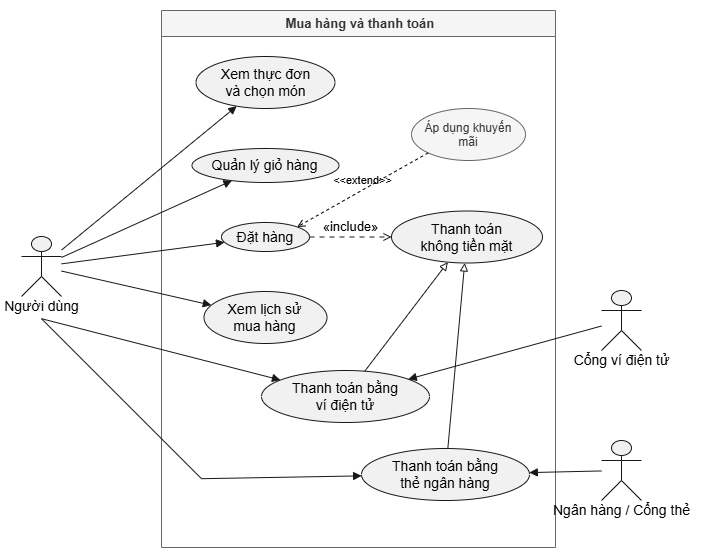

The diagram above was exported from draw.io. Its source (the exported page's mxGraphModel, read from the mxfile embedded in the PNG):
<mxGraphModel dx="1106" dy="595" grid="1" gridSize="10" guides="1" tooltips="1" connect="1" arrows="1" fold="1" page="1" pageScale="1" pageWidth="827" pageHeight="1169" math="0" shadow="0">
  <root>
    <mxCell id="0" />
    <mxCell id="1" parent="0" />
    <UserObject label="" plantUmlData="{&#10;  &quot;data&quot;: &quot;@startuml\nleft to right direction\n\nactor \&quot;Người dùng\&quot; as User\nactor \&quot;Cổng ví điện tử\&quot; as EWalletGateway\nactor \&quot;Ngân hàng / Cổng thẻ\&quot; as BankGateway\n\nrectangle \&quot;Hệ thống mua hàng\&quot; {\n    usecase \&quot;Xem thực đơn\\nvà chọn món\&quot; as ViewMenu\n    usecase \&quot;Quản lý giỏ hàng\&quot; as ManageCart\n    usecase \&quot;Đặt hàng\&quot; as PlaceOrder\n    usecase \&quot;Thanh toán\\nkhông tiền mặt\&quot; as CashlessPayment\n    usecase \&quot;Thanh toán bằng\\nví điện tử\&quot; as EWalletPayment\n    usecase \&quot;Thanh toán bằng\\nthẻ ngân hàng\&quot; as BankCardPayment\n    usecase \&quot;Xem lịch sử\\nmua hàng\&quot; as ViewHistory\n}\n\nUser --&gt; ViewMenu\nUser --&gt; ManageCart\nUser --&gt; PlaceOrder\nUser --&gt; ViewHistory\n\nPlaceOrder ..&gt; CashlessPayment : &lt;&lt;include&gt;&gt;\n\nEWalletPayment -|&gt; CashlessPayment\nBankCardPayment -|&gt; CashlessPayment\n\nUser --&gt; EWalletPayment\nUser --&gt; BankCardPayment\n\nEWalletGateway --&gt; EWalletPayment\nBankGateway --&gt; BankCardPayment\n\n@enduml&quot;,&#10;  &quot;config&quot;: null&#10;}" id="KFpKVioU4OhkWockB-Eq-1">
      <mxCell connectable="0" parent="1" style="group;transparentBounds=1;editIcon=1;lockedGroup=0;groupPadding=10;" vertex="1">
        <mxGeometry as="geometry" />
      </mxCell>
    </UserObject>
    <UserObject label=" Mua hàng và thanh toán" plantUmlId="rect_0" plantUmlBaseStyle="swimlane;collapsible=0;startSize=26;fillColor=none;strokeColor=#181818;fontColor=#000000;fontSize=13;fontStyle=1;whiteSpace=wrap;" plantUmlBaseValue="Hệ thống mua hàng" id="KFpKVioU4OhkWockB-Eq-2">
      <mxCell parent="KFpKVioU4OhkWockB-Eq-1" style="swimlane;collapsible=0;startSize=26;fillColor=#f5f5f5;strokeColor=#666666;fontColor=#333333;fontSize=13;fontStyle=1;whiteSpace=wrap;" vertex="1">
        <mxGeometry height="537" width="394" x="210" y="20" as="geometry" />
      </mxCell>
    </UserObject>
    <UserObject label="Xem thực đơn&lt;br&gt;và chọn món" plantUmlId="uc_1" plantUmlBaseStyle="ellipse;html=1;fillColor=#F1F1F1;strokeColor=#181818;whiteSpace=wrap;fontColor=#000000;fontSize=14;" plantUmlBaseValue="Xem thực đơn&lt;br&gt;và chọn món" id="KFpKVioU4OhkWockB-Eq-3">
      <mxCell parent="KFpKVioU4OhkWockB-Eq-2" style="ellipse;html=1;fillColor=#F1F1F1;strokeColor=#181818;whiteSpace=wrap;fontColor=#000000;fontSize=14;" vertex="1">
        <mxGeometry height="52" width="139" x="34.5" y="46" as="geometry" />
      </mxCell>
    </UserObject>
    <UserObject label="Quản lý giỏ hàng" plantUmlId="uc_2" plantUmlBaseStyle="ellipse;html=1;fillColor=#F1F1F1;strokeColor=#181818;whiteSpace=wrap;fontColor=#000000;fontSize=14;" plantUmlBaseValue="Quản lý giỏ hàng" id="KFpKVioU4OhkWockB-Eq-4">
      <mxCell parent="KFpKVioU4OhkWockB-Eq-2" style="ellipse;html=1;fillColor=#F1F1F1;strokeColor=#181818;whiteSpace=wrap;fontColor=#000000;fontSize=14;" vertex="1">
        <mxGeometry height="34" width="147" x="30.5" y="138" as="geometry" />
      </mxCell>
    </UserObject>
    <UserObject label="Đặt hàng" plantUmlId="uc_3" plantUmlBaseStyle="ellipse;html=1;fillColor=#F1F1F1;strokeColor=#181818;whiteSpace=wrap;fontColor=#000000;fontSize=14;" plantUmlBaseValue="Đặt hàng" id="KFpKVioU4OhkWockB-Eq-5">
      <mxCell parent="KFpKVioU4OhkWockB-Eq-2" style="ellipse;html=1;fillColor=#F1F1F1;strokeColor=#181818;whiteSpace=wrap;fontColor=#000000;fontSize=14;" vertex="1">
        <mxGeometry height="29" width="88" x="60" y="212" as="geometry" />
      </mxCell>
    </UserObject>
    <UserObject label="Xem lịch sử&lt;br&gt;mua hàng" plantUmlId="uc_4" plantUmlBaseStyle="ellipse;html=1;fillColor=#F1F1F1;strokeColor=#181818;whiteSpace=wrap;fontColor=#000000;fontSize=14;" plantUmlBaseValue="Xem lịch sử&lt;br&gt;mua hàng" id="KFpKVioU4OhkWockB-Eq-6">
      <mxCell parent="KFpKVioU4OhkWockB-Eq-2" style="ellipse;html=1;fillColor=#F1F1F1;strokeColor=#181818;whiteSpace=wrap;fontColor=#000000;fontSize=14;" vertex="1">
        <mxGeometry height="52" width="123" x="42.5" y="281" as="geometry" />
      </mxCell>
    </UserObject>
    <UserObject label="Thanh toán bằng&lt;br&gt;ví điện tử" plantUmlId="uc_5" plantUmlBaseStyle="ellipse;html=1;fillColor=#F1F1F1;strokeColor=#181818;whiteSpace=wrap;fontColor=#000000;fontSize=14;" plantUmlBaseValue="Thanh toán bằng&lt;br&gt;ví điện tử" id="KFpKVioU4OhkWockB-Eq-7">
      <mxCell parent="KFpKVioU4OhkWockB-Eq-2" style="ellipse;html=1;fillColor=#F1F1F1;strokeColor=#181818;whiteSpace=wrap;fontColor=#000000;fontSize=14;" vertex="1">
        <mxGeometry height="52" width="168" x="100" y="360" as="geometry" />
      </mxCell>
    </UserObject>
    <UserObject label="Thanh toán bằng&lt;br&gt;thẻ ngân hàng" plantUmlId="uc_6" plantUmlBaseStyle="ellipse;html=1;fillColor=#F1F1F1;strokeColor=#181818;whiteSpace=wrap;fontColor=#000000;fontSize=14;" plantUmlBaseValue="Thanh toán bằng&lt;br&gt;thẻ ngân hàng" id="KFpKVioU4OhkWockB-Eq-8">
      <mxCell parent="KFpKVioU4OhkWockB-Eq-2" style="ellipse;html=1;fillColor=#F1F1F1;strokeColor=#181818;whiteSpace=wrap;fontColor=#000000;fontSize=14;" vertex="1">
        <mxGeometry height="52" width="168" x="200" y="438" as="geometry" />
      </mxCell>
    </UserObject>
    <UserObject label="Thanh toán&lt;br&gt;không tiền mặt" plantUmlId="uc_7" plantUmlBaseStyle="ellipse;html=1;fillColor=#F1F1F1;strokeColor=#181818;whiteSpace=wrap;fontColor=#000000;fontSize=14;" plantUmlBaseValue="Thanh toán&lt;br&gt;không tiền mặt" id="KFpKVioU4OhkWockB-Eq-9">
      <mxCell parent="KFpKVioU4OhkWockB-Eq-2" style="ellipse;html=1;fillColor=#F1F1F1;strokeColor=#181818;whiteSpace=wrap;fontColor=#000000;fontSize=14;" vertex="1">
        <mxGeometry height="52" width="151" x="230" y="200.5" as="geometry" />
      </mxCell>
    </UserObject>
    <UserObject label="«include»" plantUmlId="rel_18" plantUmlBaseStyle="endArrow=open;dashed=1;dashPattern=5 5;strokeColor=#181818;fontColor=#000000;fontSize=13;edgeStyle=none;rounded=0;html=1;verticalAlign=bottom;curved=0;endSize=6;sourcePerimeterSpacing=0;targetPerimeterSpacing=0;" plantUmlBaseValue="«include»" id="KFpKVioU4OhkWockB-Eq-20">
      <mxCell edge="1" parent="KFpKVioU4OhkWockB-Eq-2" source="KFpKVioU4OhkWockB-Eq-5" style="endArrow=open;dashed=1;dashPattern=5 5;strokeColor=#181818;fontColor=#000000;fontSize=13;edgeStyle=none;rounded=0;html=1;verticalAlign=bottom;curved=0;endSize=6;sourcePerimeterSpacing=0;targetPerimeterSpacing=0;" target="KFpKVioU4OhkWockB-Eq-9">
        <mxGeometry relative="1" as="geometry" />
      </mxCell>
    </UserObject>
    <UserObject label="" plantUmlId="rel_19" plantUmlBaseStyle="endArrow=block;endFill=0;strokeColor=#181818;fontColor=#000000;fontSize=13;edgeStyle=none;rounded=0;html=1;curved=0;endSize=6;sourcePerimeterSpacing=0;targetPerimeterSpacing=0;" plantUmlBaseValue="" id="KFpKVioU4OhkWockB-Eq-21">
      <mxCell edge="1" parent="KFpKVioU4OhkWockB-Eq-2" source="KFpKVioU4OhkWockB-Eq-7" style="endArrow=block;endFill=0;strokeColor=#181818;fontColor=#000000;fontSize=13;edgeStyle=none;rounded=0;html=1;curved=0;endSize=6;sourcePerimeterSpacing=0;targetPerimeterSpacing=0;" target="KFpKVioU4OhkWockB-Eq-9">
        <mxGeometry relative="1" as="geometry" />
      </mxCell>
    </UserObject>
    <UserObject label="" plantUmlId="rel_20" plantUmlBaseStyle="endArrow=block;endFill=0;strokeColor=#181818;fontColor=#000000;fontSize=13;edgeStyle=none;rounded=0;html=1;curved=0;endSize=6;sourcePerimeterSpacing=0;targetPerimeterSpacing=0;" plantUmlBaseValue="" id="KFpKVioU4OhkWockB-Eq-22">
      <mxCell edge="1" parent="KFpKVioU4OhkWockB-Eq-2" source="KFpKVioU4OhkWockB-Eq-8" style="endArrow=block;endFill=0;strokeColor=#181818;fontColor=#000000;fontSize=13;edgeStyle=none;rounded=0;html=1;curved=0;endSize=6;sourcePerimeterSpacing=0;targetPerimeterSpacing=0;" target="KFpKVioU4OhkWockB-Eq-9">
        <mxGeometry relative="1" as="geometry" />
      </mxCell>
    </UserObject>
    <mxCell id="KFpKVioU4OhkWockB-Eq-28" parent="KFpKVioU4OhkWockB-Eq-2" style="ellipse;whiteSpace=wrap;html=1;shapeInside=1;fillColor=#f5f5f5;fontColor=#333333;strokeColor=#666666;" value="Áp dụng khuyến mãi" vertex="1">
      <mxGeometry height="52" width="114" x="250" y="98" as="geometry" />
    </mxCell>
    <mxCell id="KFpKVioU4OhkWockB-Eq-29" edge="1" parent="KFpKVioU4OhkWockB-Eq-2" source="KFpKVioU4OhkWockB-Eq-28" style="html=1;verticalAlign=bottom;labelBackgroundColor=none;endArrow=open;endFill=0;dashed=1;rounded=0;defaultLabelBackgroundColor=page;entryX=1;entryY=0;entryDx=0;entryDy=0;exitX=0;exitY=1;exitDx=0;exitDy=0;" target="KFpKVioU4OhkWockB-Eq-5" value="&amp;lt;&amp;lt;extend&amp;gt;&amp;gt;">
      <mxGeometry relative="1" width="160" as="geometry">
        <mxPoint x="50" y="280" as="sourcePoint" />
        <mxPoint x="210" y="280" as="targetPoint" />
      </mxGeometry>
    </mxCell>
    <UserObject label="" plantUmlId="actor_8" plantUmlBaseStyle="shape=umlActor;html=1;fillColor=#F1F1F1;strokeColor=#181818;fontColor=#000000;fontSize=14;" plantUmlBaseValue="" id="KFpKVioU4OhkWockB-Eq-10">
      <mxCell parent="KFpKVioU4OhkWockB-Eq-1" style="shape=umlActor;html=1;fillColor=#F1F1F1;strokeColor=#181818;fontColor=#000000;fontSize=14;" vertex="1">
        <mxGeometry height="60" width="40" x="70" y="246" as="geometry" />
      </mxCell>
    </UserObject>
    <UserObject label="Người dùng" plantUmlId="actorlbl_9" plantUmlBaseStyle="text;html=1;align=center;verticalAlign=middle;spacingBottom=1;fontColor=#000000;fontSize=14;part=1;" plantUmlBaseValue="Người dùng" id="KFpKVioU4OhkWockB-Eq-11">
      <mxCell parent="KFpKVioU4OhkWockB-Eq-10" style="text;html=1;align=center;verticalAlign=middle;spacingBottom=1;fontColor=#000000;fontSize=14;part=1;" vertex="1">
        <mxGeometry height="17" width="83" x="-21.5" y="62" as="geometry" />
      </mxCell>
    </UserObject>
    <UserObject label="" plantUmlId="actor_10" plantUmlBaseStyle="shape=umlActor;html=1;fillColor=#F1F1F1;strokeColor=#181818;fontColor=#000000;fontSize=14;" plantUmlBaseValue="" id="KFpKVioU4OhkWockB-Eq-12">
      <mxCell parent="KFpKVioU4OhkWockB-Eq-1" style="shape=umlActor;html=1;fillColor=#F1F1F1;strokeColor=#181818;fontColor=#000000;fontSize=14;" vertex="1">
        <mxGeometry height="60" width="40" x="650" y="300" as="geometry" />
      </mxCell>
    </UserObject>
    <UserObject label="Cổng ví điện tử" plantUmlId="actorlbl_11" plantUmlBaseStyle="text;html=1;align=center;verticalAlign=middle;spacingBottom=1;fontColor=#000000;fontSize=14;part=1;" plantUmlBaseValue="Cổng ví điện tử" id="KFpKVioU4OhkWockB-Eq-13">
      <mxCell parent="KFpKVioU4OhkWockB-Eq-12" style="text;html=1;align=center;verticalAlign=middle;spacingBottom=1;fontColor=#000000;fontSize=14;part=1;" vertex="1">
        <mxGeometry height="17" width="114" x="-37" y="62" as="geometry" />
      </mxCell>
    </UserObject>
    <UserObject label="" plantUmlId="actor_12" plantUmlBaseStyle="shape=umlActor;html=1;fillColor=#F1F1F1;strokeColor=#181818;fontColor=#000000;fontSize=14;" plantUmlBaseValue="" id="KFpKVioU4OhkWockB-Eq-14">
      <mxCell parent="KFpKVioU4OhkWockB-Eq-1" style="shape=umlActor;html=1;fillColor=#F1F1F1;strokeColor=#181818;fontColor=#000000;fontSize=14;" vertex="1">
        <mxGeometry height="60" width="40" x="650" y="450" as="geometry" />
      </mxCell>
    </UserObject>
    <UserObject label="Ngân hàng / Cổng thẻ" plantUmlId="actorlbl_13" plantUmlBaseStyle="text;html=1;align=center;verticalAlign=middle;spacingBottom=1;fontColor=#000000;fontSize=14;part=1;" plantUmlBaseValue="Ngân hàng / Cổng thẻ" id="KFpKVioU4OhkWockB-Eq-15">
      <mxCell parent="KFpKVioU4OhkWockB-Eq-14" style="text;html=1;align=center;verticalAlign=middle;spacingBottom=1;fontColor=#000000;fontSize=14;part=1;" vertex="1">
        <mxGeometry height="17" width="158" x="-59" y="62" as="geometry" />
      </mxCell>
    </UserObject>
    <UserObject label="" plantUmlId="rel_14" plantUmlBaseStyle="endArrow=block;endFill=1;strokeColor=#181818;fontColor=#000000;fontSize=13;edgeStyle=none;rounded=0;html=1;curved=0;endSize=6;sourcePerimeterSpacing=0;targetPerimeterSpacing=0;" plantUmlBaseValue="" id="KFpKVioU4OhkWockB-Eq-16">
      <mxCell edge="1" parent="KFpKVioU4OhkWockB-Eq-1" source="KFpKVioU4OhkWockB-Eq-10" style="endArrow=block;endFill=1;strokeColor=#181818;fontColor=#000000;fontSize=13;edgeStyle=none;rounded=0;html=1;curved=0;endSize=6;sourcePerimeterSpacing=0;targetPerimeterSpacing=0;" target="KFpKVioU4OhkWockB-Eq-3">
        <mxGeometry relative="1" as="geometry" />
      </mxCell>
    </UserObject>
    <UserObject label="" plantUmlId="rel_15" plantUmlBaseStyle="endArrow=block;endFill=1;strokeColor=#181818;fontColor=#000000;fontSize=13;edgeStyle=none;rounded=0;html=1;curved=0;endSize=6;sourcePerimeterSpacing=0;targetPerimeterSpacing=0;" plantUmlBaseValue="" id="KFpKVioU4OhkWockB-Eq-17">
      <mxCell edge="1" parent="KFpKVioU4OhkWockB-Eq-1" source="KFpKVioU4OhkWockB-Eq-10" style="endArrow=block;endFill=1;strokeColor=#181818;fontColor=#000000;fontSize=13;edgeStyle=none;rounded=0;html=1;curved=0;endSize=6;sourcePerimeterSpacing=0;targetPerimeterSpacing=0;" target="KFpKVioU4OhkWockB-Eq-4">
        <mxGeometry relative="1" as="geometry" />
      </mxCell>
    </UserObject>
    <UserObject label="" plantUmlId="rel_16" plantUmlBaseStyle="endArrow=block;endFill=1;strokeColor=#181818;fontColor=#000000;fontSize=13;edgeStyle=none;rounded=0;html=1;curved=0;endSize=6;sourcePerimeterSpacing=0;targetPerimeterSpacing=0;" plantUmlBaseValue="" id="KFpKVioU4OhkWockB-Eq-18">
      <mxCell edge="1" parent="KFpKVioU4OhkWockB-Eq-1" source="KFpKVioU4OhkWockB-Eq-10" style="endArrow=block;endFill=1;strokeColor=#181818;fontColor=#000000;fontSize=13;edgeStyle=none;rounded=0;html=1;curved=0;endSize=6;sourcePerimeterSpacing=0;targetPerimeterSpacing=0;" target="KFpKVioU4OhkWockB-Eq-5">
        <mxGeometry relative="1" as="geometry" />
      </mxCell>
    </UserObject>
    <UserObject label="" plantUmlId="rel_17" plantUmlBaseStyle="endArrow=block;endFill=1;strokeColor=#181818;fontColor=#000000;fontSize=13;edgeStyle=none;rounded=0;html=1;curved=0;endSize=6;sourcePerimeterSpacing=0;targetPerimeterSpacing=0;" plantUmlBaseValue="" id="KFpKVioU4OhkWockB-Eq-19">
      <mxCell edge="1" parent="KFpKVioU4OhkWockB-Eq-1" source="KFpKVioU4OhkWockB-Eq-10" style="endArrow=block;endFill=1;strokeColor=#181818;fontColor=#000000;fontSize=13;edgeStyle=none;rounded=0;html=1;curved=0;endSize=6;sourcePerimeterSpacing=0;targetPerimeterSpacing=0;" target="KFpKVioU4OhkWockB-Eq-6">
        <mxGeometry relative="1" as="geometry" />
      </mxCell>
    </UserObject>
    <UserObject label="" plantUmlId="rel_21" plantUmlBaseStyle="endArrow=block;endFill=1;strokeColor=#181818;fontColor=#000000;fontSize=13;edgeStyle=none;rounded=0;html=1;exitX=0.5;exitY=1.37;exitPerimeter=0;curved=0;endSize=6;sourcePerimeterSpacing=0;targetPerimeterSpacing=0;" plantUmlBaseValue="" id="KFpKVioU4OhkWockB-Eq-23">
      <mxCell edge="1" parent="KFpKVioU4OhkWockB-Eq-1" source="KFpKVioU4OhkWockB-Eq-10" style="endArrow=block;endFill=1;strokeColor=#181818;fontColor=#000000;fontSize=13;edgeStyle=none;rounded=0;html=1;exitX=0.5;exitY=1.37;exitPerimeter=0;curved=0;endSize=6;sourcePerimeterSpacing=0;targetPerimeterSpacing=0;" target="KFpKVioU4OhkWockB-Eq-7">
        <mxGeometry relative="1" as="geometry" />
      </mxCell>
    </UserObject>
    <UserObject label="" plantUmlId="rel_22" plantUmlBaseStyle="endArrow=block;endFill=1;strokeColor=#181818;fontColor=#000000;fontSize=13;edgeStyle=none;rounded=0;html=1;exitX=0.5;exitY=1.37;exitPerimeter=0;curved=0;endSize=6;sourcePerimeterSpacing=0;targetPerimeterSpacing=0;" plantUmlBaseValue="" id="KFpKVioU4OhkWockB-Eq-24">
      <mxCell edge="1" parent="KFpKVioU4OhkWockB-Eq-1" source="KFpKVioU4OhkWockB-Eq-10" style="endArrow=block;endFill=1;strokeColor=#181818;fontColor=#000000;fontSize=13;edgeStyle=none;rounded=0;html=1;exitX=0.5;exitY=1.37;exitPerimeter=0;curved=0;endSize=6;sourcePerimeterSpacing=0;targetPerimeterSpacing=0;" target="KFpKVioU4OhkWockB-Eq-8">
        <mxGeometry relative="1" as="geometry">
          <Array as="points">
            <mxPoint x="250" y="488.2" />
          </Array>
        </mxGeometry>
      </mxCell>
    </UserObject>
    <UserObject label="" plantUmlId="rel_23" plantUmlBaseStyle="endArrow=block;endFill=1;strokeColor=#181818;fontColor=#000000;fontSize=13;edgeStyle=none;rounded=0;html=1;curved=0;endSize=6;sourcePerimeterSpacing=0;targetPerimeterSpacing=0;" plantUmlBaseValue="" id="KFpKVioU4OhkWockB-Eq-25">
      <mxCell edge="1" parent="KFpKVioU4OhkWockB-Eq-1" source="KFpKVioU4OhkWockB-Eq-12" style="endArrow=block;endFill=1;strokeColor=#181818;fontColor=#000000;fontSize=13;edgeStyle=none;rounded=0;html=1;curved=0;endSize=6;sourcePerimeterSpacing=0;targetPerimeterSpacing=0;" target="KFpKVioU4OhkWockB-Eq-7">
        <mxGeometry relative="1" as="geometry" />
      </mxCell>
    </UserObject>
    <UserObject label="" plantUmlId="rel_24" plantUmlBaseStyle="endArrow=block;endFill=1;strokeColor=#181818;fontColor=#000000;fontSize=13;edgeStyle=none;rounded=0;html=1;curved=0;endSize=6;sourcePerimeterSpacing=0;targetPerimeterSpacing=0;" plantUmlBaseValue="" id="KFpKVioU4OhkWockB-Eq-26">
      <mxCell edge="1" parent="KFpKVioU4OhkWockB-Eq-1" source="KFpKVioU4OhkWockB-Eq-14" style="endArrow=block;endFill=1;strokeColor=#181818;fontColor=#000000;fontSize=13;edgeStyle=none;rounded=0;html=1;curved=0;endSize=6;sourcePerimeterSpacing=0;targetPerimeterSpacing=0;" target="KFpKVioU4OhkWockB-Eq-8">
        <mxGeometry relative="1" as="geometry" />
      </mxCell>
    </UserObject>
  </root>
</mxGraphModel>